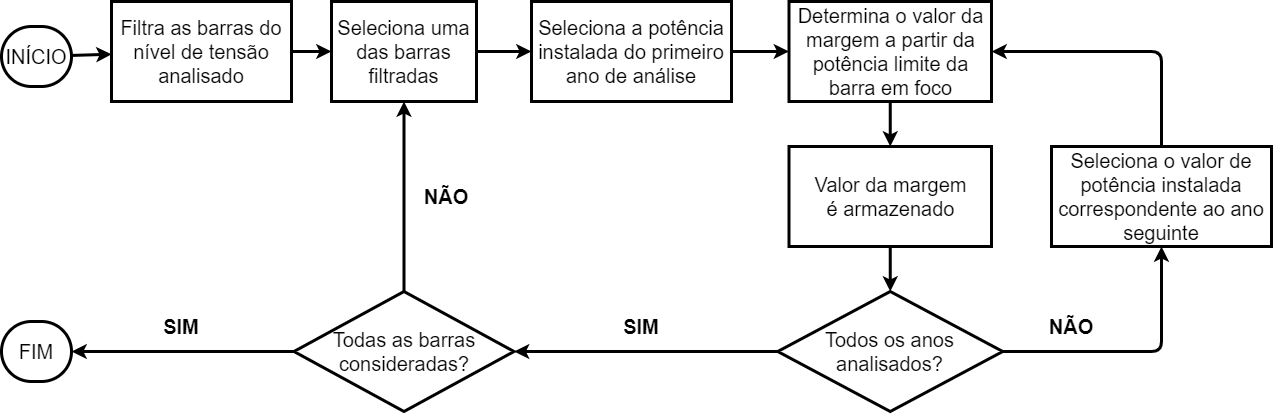

The diagram above was exported from draw.io. Its source (the exported page's mxGraphModel, read from the mxfile embedded in the PNG):
<mxGraphModel dx="976" dy="1067" grid="1" gridSize="10" guides="1" tooltips="1" connect="1" arrows="1" fold="1" page="0" pageScale="1" pageWidth="850" pageHeight="1100" math="0" shadow="0">
  <root>
    <mxCell id="0" />
    <mxCell id="1" parent="0" />
    <mxCell id="70" value="" style="edgeStyle=none;html=1;fontSize=20;strokeWidth=3;" parent="1" source="24" target="69" edge="1">
      <mxGeometry relative="1" as="geometry" />
    </mxCell>
    <mxCell id="24" value="&lt;font style=&quot;font-size: 20px;&quot;&gt;INÍCIO&lt;/font&gt;" style="rounded=1;whiteSpace=wrap;html=1;arcSize=50;strokeWidth=3;fontSize=20;" parent="1" vertex="1">
      <mxGeometry x="-290" y="-85" width="70" height="60" as="geometry" />
    </mxCell>
    <mxCell id="65" style="edgeStyle=none;html=1;exitX=1;exitY=0.5;exitDx=0;exitDy=0;entryX=0;entryY=0.5;entryDx=0;entryDy=0;strokeWidth=3;fontSize=20;" parent="1" source="30" target="28" edge="1">
      <mxGeometry relative="1" as="geometry">
        <mxPoint x="380" y="-55" as="sourcePoint" />
      </mxGeometry>
    </mxCell>
    <mxCell id="98" value="" style="edgeStyle=none;html=1;fontSize=20;strokeWidth=3;" edge="1" parent="1" source="28" target="97">
      <mxGeometry relative="1" as="geometry" />
    </mxCell>
    <mxCell id="28" value="&lt;font style=&quot;font-size: 20px;&quot;&gt;Determina o valor da margem a partir da potência limite da&lt;br style=&quot;font-size: 20px;&quot;&gt;barra em foco&lt;/font&gt;" style="rounded=0;whiteSpace=wrap;html=1;strokeWidth=3;fontSize=20;" parent="1" vertex="1">
      <mxGeometry x="497.5" y="-110" width="202.5" height="100" as="geometry" />
    </mxCell>
    <mxCell id="30" value="&lt;span style=&quot;font-size: 20px;&quot;&gt;Seleciona a potência instalada do primeiro ano de análise&lt;/span&gt;" style="rounded=0;whiteSpace=wrap;html=1;strokeWidth=3;fontSize=20;" parent="1" vertex="1">
      <mxGeometry x="240" y="-110" width="200" height="100" as="geometry" />
    </mxCell>
    <mxCell id="86" style="edgeStyle=none;html=1;exitX=1;exitY=0.5;exitDx=0;exitDy=0;entryX=0.5;entryY=1;entryDx=0;entryDy=0;strokeWidth=3;fontSize=20;" parent="1" source="43" target="79" edge="1">
      <mxGeometry relative="1" as="geometry">
        <Array as="points">
          <mxPoint x="870" y="240" />
        </Array>
      </mxGeometry>
    </mxCell>
    <mxCell id="91" style="edgeStyle=none;html=1;exitX=0;exitY=0.5;exitDx=0;exitDy=0;entryX=1;entryY=0.5;entryDx=0;entryDy=0;strokeWidth=3;fontSize=20;" parent="1" source="43" target="73" edge="1">
      <mxGeometry relative="1" as="geometry" />
    </mxCell>
    <mxCell id="43" value="&lt;font style=&quot;font-size: 20px;&quot;&gt;Todos os anos&lt;br style=&quot;font-size: 20px;&quot;&gt;analisados?&lt;/font&gt;" style="rhombus;whiteSpace=wrap;html=1;strokeWidth=3;fontSize=20;" parent="1" vertex="1">
      <mxGeometry x="486.25" y="180" width="225" height="120" as="geometry" />
    </mxCell>
    <mxCell id="48" value="FIM" style="rounded=1;whiteSpace=wrap;html=1;arcSize=50;strokeWidth=3;fontSize=20;" parent="1" vertex="1">
      <mxGeometry x="-290" y="210" width="70" height="60" as="geometry" />
    </mxCell>
    <mxCell id="72" value="" style="edgeStyle=none;html=1;fontSize=20;strokeWidth=3;" parent="1" source="67" target="30" edge="1">
      <mxGeometry relative="1" as="geometry" />
    </mxCell>
    <mxCell id="67" value="&lt;font style=&quot;font-size: 20px;&quot;&gt;Seleciona uma das barras filtradas&lt;/font&gt;" style="rounded=0;whiteSpace=wrap;html=1;strokeWidth=3;fontSize=20;" parent="1" vertex="1">
      <mxGeometry x="40" y="-110" width="145" height="100" as="geometry" />
    </mxCell>
    <mxCell id="71" value="" style="edgeStyle=none;html=1;fontSize=20;strokeWidth=3;" parent="1" source="69" target="67" edge="1">
      <mxGeometry relative="1" as="geometry" />
    </mxCell>
    <mxCell id="69" value="&lt;font style=&quot;font-size: 20px;&quot;&gt;Filtra as barras do nível de tensão analisado&lt;/font&gt;" style="rounded=0;whiteSpace=wrap;html=1;strokeWidth=3;fontSize=20;" parent="1" vertex="1">
      <mxGeometry x="-180" y="-110" width="180" height="100" as="geometry" />
    </mxCell>
    <mxCell id="76" style="edgeStyle=none;html=1;exitX=0.5;exitY=0;exitDx=0;exitDy=0;entryX=0.5;entryY=1;entryDx=0;entryDy=0;fontSize=20;strokeWidth=3;" parent="1" source="73" target="67" edge="1">
      <mxGeometry relative="1" as="geometry" />
    </mxCell>
    <mxCell id="78" style="edgeStyle=none;html=1;exitX=0;exitY=0.5;exitDx=0;exitDy=0;entryX=1;entryY=0.5;entryDx=0;entryDy=0;fontSize=20;strokeWidth=3;" parent="1" source="73" target="48" edge="1">
      <mxGeometry relative="1" as="geometry" />
    </mxCell>
    <mxCell id="73" value="&lt;span style=&quot;font-size: 20px;&quot;&gt;Todas as barras&lt;/span&gt;&lt;br style=&quot;font-size: 20px;&quot;&gt;&lt;span style=&quot;font-size: 20px;&quot;&gt;consideradas?&lt;/span&gt;" style="rhombus;whiteSpace=wrap;html=1;strokeWidth=3;fontSize=20;" parent="1" vertex="1">
      <mxGeometry x="2.5" y="180" width="220" height="120" as="geometry" />
    </mxCell>
    <mxCell id="90" style="edgeStyle=none;html=1;exitX=0.5;exitY=0;exitDx=0;exitDy=0;entryX=1;entryY=0.5;entryDx=0;entryDy=0;strokeWidth=3;fontSize=20;" parent="1" source="79" target="28" edge="1">
      <mxGeometry relative="1" as="geometry">
        <Array as="points">
          <mxPoint x="870" y="-60" />
        </Array>
      </mxGeometry>
    </mxCell>
    <mxCell id="79" value="&lt;font style=&quot;font-size: 20px;&quot;&gt;Seleciona o valor de potência instalada correspondente ao ano seguinte&lt;/font&gt;" style="rounded=0;whiteSpace=wrap;html=1;strokeWidth=3;fontSize=20;" parent="1" vertex="1">
      <mxGeometry x="760" y="35" width="220" height="100" as="geometry" />
    </mxCell>
    <mxCell id="93" value="NÃO" style="text;strokeColor=none;align=center;fillColor=none;html=1;verticalAlign=middle;whiteSpace=wrap;rounded=0;fontStyle=1;fontSize=20;" parent="1" vertex="1">
      <mxGeometry x="750" y="200" width="60" height="30" as="geometry" />
    </mxCell>
    <mxCell id="94" value="SIM" style="text;strokeColor=none;align=center;fillColor=none;html=1;verticalAlign=middle;whiteSpace=wrap;rounded=0;fontStyle=1;fontSize=20;" parent="1" vertex="1">
      <mxGeometry x="320" y="200" width="60" height="30" as="geometry" />
    </mxCell>
    <mxCell id="95" value="NÃO" style="text;strokeColor=none;align=center;fillColor=none;html=1;verticalAlign=middle;whiteSpace=wrap;rounded=0;fontStyle=1;fontSize=20;" parent="1" vertex="1">
      <mxGeometry x="125" y="70" width="60" height="30" as="geometry" />
    </mxCell>
    <mxCell id="96" value="SIM" style="text;strokeColor=none;align=center;fillColor=none;html=1;verticalAlign=middle;whiteSpace=wrap;rounded=0;fontStyle=1;fontSize=20;" parent="1" vertex="1">
      <mxGeometry x="-140" y="200" width="60" height="30" as="geometry" />
    </mxCell>
    <mxCell id="99" value="" style="edgeStyle=none;html=1;fontSize=20;strokeWidth=3;" edge="1" parent="1" source="97" target="43">
      <mxGeometry relative="1" as="geometry" />
    </mxCell>
    <mxCell id="97" value="&lt;span style=&quot;font-size: 20px;&quot;&gt;Valor da margem&lt;br&gt;é armazenado&lt;/span&gt;" style="rounded=0;whiteSpace=wrap;html=1;strokeWidth=3;fontSize=20;" vertex="1" parent="1">
      <mxGeometry x="497.5" y="35" width="202.5" height="100" as="geometry" />
    </mxCell>
  </root>
</mxGraphModel>